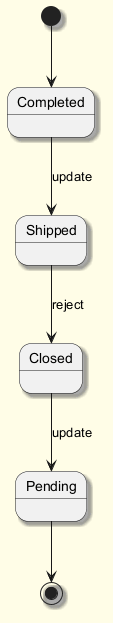

The diagram above was rendered by PlantUML. Its source (embedded in the PNG):
@startuml
skinparam backgroundColor #FFFDE7
skinparam classBackgroundColor #FFF9C4
skinparam classBorderColor #F57F17
skinparam shadowing true
[*] --> Completed
Completed --> Shipped : update
Shipped --> Closed : reject
Closed --> Pending : update
Pending --> [*]
@enduml